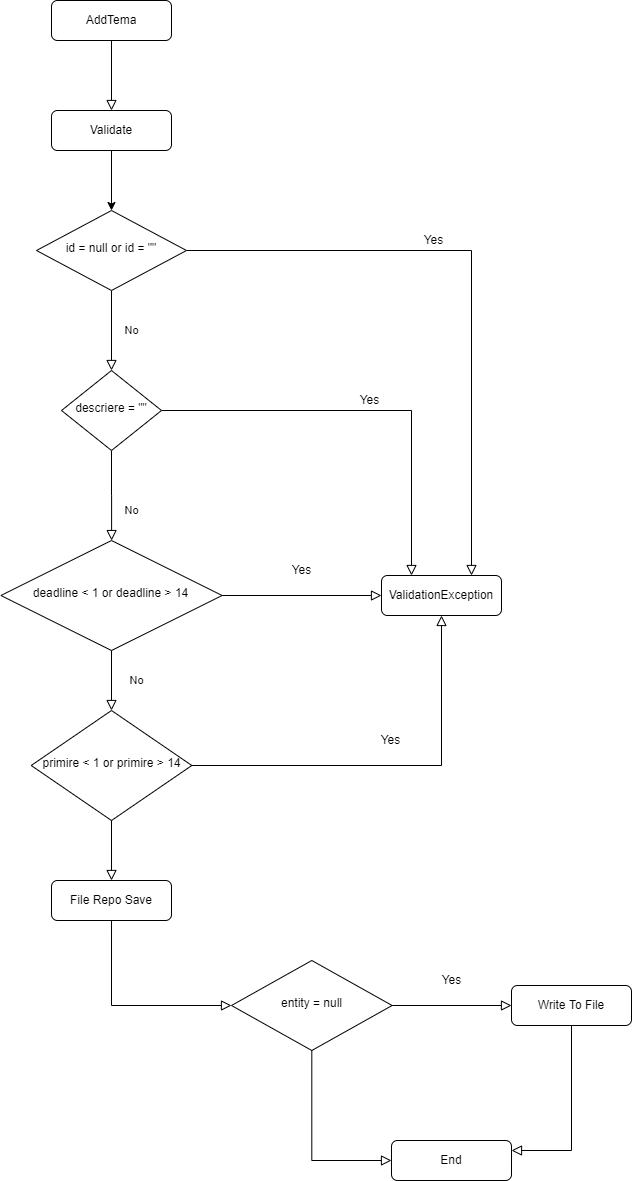

The diagram above was exported from draw.io. Its source (the exported page's mxGraphModel, read from the mxfile embedded in the PNG):
<mxGraphModel dx="997" dy="548" grid="1" gridSize="10" guides="1" tooltips="1" connect="1" arrows="1" fold="1" page="1" pageScale="1" pageWidth="827" pageHeight="1169" math="0" shadow="0">
  <root>
    <mxCell id="WIyWlLk6GJQsqaUBKTNV-0" />
    <mxCell id="WIyWlLk6GJQsqaUBKTNV-1" parent="WIyWlLk6GJQsqaUBKTNV-0" />
    <mxCell id="WIyWlLk6GJQsqaUBKTNV-2" value="" style="rounded=0;html=1;jettySize=auto;orthogonalLoop=1;fontSize=11;endArrow=block;endFill=0;endSize=8;strokeWidth=1;shadow=0;labelBackgroundColor=none;edgeStyle=orthogonalEdgeStyle;entryX=0.5;entryY=0;entryDx=0;entryDy=0;" parent="WIyWlLk6GJQsqaUBKTNV-1" source="WIyWlLk6GJQsqaUBKTNV-3" target="cL_DOhkjL8KOsgzHZ0bK-0" edge="1">
      <mxGeometry relative="1" as="geometry" />
    </mxCell>
    <mxCell id="WIyWlLk6GJQsqaUBKTNV-3" value="AddTema" style="rounded=1;whiteSpace=wrap;html=1;fontSize=12;glass=0;strokeWidth=1;shadow=0;" parent="WIyWlLk6GJQsqaUBKTNV-1" vertex="1">
      <mxGeometry x="160" y="80" width="120" height="40" as="geometry" />
    </mxCell>
    <mxCell id="WIyWlLk6GJQsqaUBKTNV-4" value="No" style="rounded=0;html=1;jettySize=auto;orthogonalLoop=1;fontSize=11;endArrow=block;endFill=0;endSize=8;strokeWidth=1;shadow=0;labelBackgroundColor=none;edgeStyle=orthogonalEdgeStyle;" parent="WIyWlLk6GJQsqaUBKTNV-1" source="WIyWlLk6GJQsqaUBKTNV-6" target="WIyWlLk6GJQsqaUBKTNV-10" edge="1">
      <mxGeometry y="20" relative="1" as="geometry">
        <mxPoint as="offset" />
      </mxGeometry>
    </mxCell>
    <mxCell id="WIyWlLk6GJQsqaUBKTNV-5" value="Yes" style="edgeStyle=orthogonalEdgeStyle;rounded=0;html=1;jettySize=auto;orthogonalLoop=1;fontSize=12;endArrow=block;endFill=0;endSize=8;strokeWidth=1;shadow=0;labelBackgroundColor=none;entryX=0.75;entryY=0;entryDx=0;entryDy=0;" parent="WIyWlLk6GJQsqaUBKTNV-1" source="WIyWlLk6GJQsqaUBKTNV-6" target="cL_DOhkjL8KOsgzHZ0bK-4" edge="1">
      <mxGeometry x="-0.1915" y="10" relative="1" as="geometry">
        <mxPoint as="offset" />
        <mxPoint x="490" y="330" as="targetPoint" />
        <Array as="points">
          <mxPoint x="580" y="330" />
        </Array>
      </mxGeometry>
    </mxCell>
    <mxCell id="WIyWlLk6GJQsqaUBKTNV-6" value="id = null or id = &quot;&quot;" style="rhombus;whiteSpace=wrap;html=1;shadow=0;fontFamily=Helvetica;fontSize=12;align=center;strokeWidth=1;spacing=6;spacingTop=-4;" parent="WIyWlLk6GJQsqaUBKTNV-1" vertex="1">
      <mxGeometry x="145" y="290" width="150" height="80" as="geometry" />
    </mxCell>
    <mxCell id="WIyWlLk6GJQsqaUBKTNV-8" value="No" style="rounded=0;html=1;jettySize=auto;orthogonalLoop=1;fontSize=11;endArrow=block;endFill=0;endSize=8;strokeWidth=1;shadow=0;labelBackgroundColor=none;edgeStyle=orthogonalEdgeStyle;" parent="WIyWlLk6GJQsqaUBKTNV-1" source="WIyWlLk6GJQsqaUBKTNV-10" target="cL_DOhkjL8KOsgzHZ0bK-3" edge="1">
      <mxGeometry x="0.3333" y="20" relative="1" as="geometry">
        <mxPoint as="offset" />
      </mxGeometry>
    </mxCell>
    <mxCell id="WIyWlLk6GJQsqaUBKTNV-9" value="Yes" style="edgeStyle=orthogonalEdgeStyle;rounded=0;html=1;jettySize=auto;orthogonalLoop=1;fontSize=12;endArrow=block;endFill=0;endSize=8;strokeWidth=1;shadow=0;labelBackgroundColor=none;entryX=0.25;entryY=0;entryDx=0;entryDy=0;" parent="WIyWlLk6GJQsqaUBKTNV-1" source="WIyWlLk6GJQsqaUBKTNV-10" target="cL_DOhkjL8KOsgzHZ0bK-4" edge="1">
      <mxGeometry y="10" relative="1" as="geometry">
        <mxPoint as="offset" />
        <mxPoint x="490" y="490" as="targetPoint" />
      </mxGeometry>
    </mxCell>
    <mxCell id="WIyWlLk6GJQsqaUBKTNV-10" value="descriere = &quot;&quot;" style="rhombus;whiteSpace=wrap;html=1;shadow=0;fontFamily=Helvetica;fontSize=12;align=center;strokeWidth=1;spacing=6;spacingTop=-4;" parent="WIyWlLk6GJQsqaUBKTNV-1" vertex="1">
      <mxGeometry x="170" y="450" width="100" height="80" as="geometry" />
    </mxCell>
    <mxCell id="cL_DOhkjL8KOsgzHZ0bK-1" style="edgeStyle=orthogonalEdgeStyle;rounded=0;orthogonalLoop=1;jettySize=auto;html=1;exitX=0.5;exitY=1;exitDx=0;exitDy=0;" edge="1" parent="WIyWlLk6GJQsqaUBKTNV-1" source="cL_DOhkjL8KOsgzHZ0bK-0" target="WIyWlLk6GJQsqaUBKTNV-6">
      <mxGeometry relative="1" as="geometry" />
    </mxCell>
    <mxCell id="cL_DOhkjL8KOsgzHZ0bK-0" value="Validate" style="rounded=1;whiteSpace=wrap;html=1;fontSize=12;glass=0;strokeWidth=1;shadow=0;" vertex="1" parent="WIyWlLk6GJQsqaUBKTNV-1">
      <mxGeometry x="160" y="190" width="120" height="40" as="geometry" />
    </mxCell>
    <mxCell id="cL_DOhkjL8KOsgzHZ0bK-3" value="deadline &amp;lt; 1 or deadline &amp;gt; 14" style="rhombus;whiteSpace=wrap;html=1;shadow=0;fontFamily=Helvetica;fontSize=12;align=center;strokeWidth=1;spacing=6;spacingTop=-4;" vertex="1" parent="WIyWlLk6GJQsqaUBKTNV-1">
      <mxGeometry x="109.38" y="620" width="221.25" height="110" as="geometry" />
    </mxCell>
    <mxCell id="cL_DOhkjL8KOsgzHZ0bK-4" value="ValidationException" style="rounded=1;whiteSpace=wrap;html=1;fontSize=12;glass=0;strokeWidth=1;shadow=0;" vertex="1" parent="WIyWlLk6GJQsqaUBKTNV-1">
      <mxGeometry x="490" y="655" width="120" height="40" as="geometry" />
    </mxCell>
    <mxCell id="cL_DOhkjL8KOsgzHZ0bK-5" value="Yes" style="rounded=0;html=1;jettySize=auto;orthogonalLoop=1;fontSize=12;endArrow=block;endFill=0;endSize=8;strokeWidth=1;shadow=0;labelBackgroundColor=none;edgeStyle=orthogonalEdgeStyle;exitX=1;exitY=0.5;exitDx=0;exitDy=0;entryX=0;entryY=0.5;entryDx=0;entryDy=0;" edge="1" parent="WIyWlLk6GJQsqaUBKTNV-1" source="cL_DOhkjL8KOsgzHZ0bK-3" target="cL_DOhkjL8KOsgzHZ0bK-4">
      <mxGeometry x="-0.004" y="25" relative="1" as="geometry">
        <mxPoint as="offset" />
        <mxPoint x="230" y="540" as="sourcePoint" />
        <mxPoint x="230.0999999999999" y="630.047231638418" as="targetPoint" />
      </mxGeometry>
    </mxCell>
    <mxCell id="cL_DOhkjL8KOsgzHZ0bK-7" value="primire &amp;lt; 1 or primire &amp;gt; 14" style="rhombus;whiteSpace=wrap;html=1;shadow=0;fontFamily=Helvetica;fontSize=12;align=center;strokeWidth=1;spacing=6;spacingTop=-4;" vertex="1" parent="WIyWlLk6GJQsqaUBKTNV-1">
      <mxGeometry x="139.69" y="790" width="160.62" height="110" as="geometry" />
    </mxCell>
    <mxCell id="cL_DOhkjL8KOsgzHZ0bK-8" value="No" style="rounded=0;html=1;jettySize=auto;orthogonalLoop=1;fontSize=11;endArrow=block;endFill=0;endSize=8;strokeWidth=1;shadow=0;labelBackgroundColor=none;edgeStyle=orthogonalEdgeStyle;exitX=0.5;exitY=1;exitDx=0;exitDy=0;entryX=0.5;entryY=0;entryDx=0;entryDy=0;" edge="1" parent="WIyWlLk6GJQsqaUBKTNV-1" source="cL_DOhkjL8KOsgzHZ0bK-3" target="cL_DOhkjL8KOsgzHZ0bK-7">
      <mxGeometry x="-0.004" y="25" relative="1" as="geometry">
        <mxPoint as="offset" />
        <mxPoint x="340.6300000000001" y="685" as="sourcePoint" />
        <mxPoint x="500" y="685" as="targetPoint" />
      </mxGeometry>
    </mxCell>
    <mxCell id="cL_DOhkjL8KOsgzHZ0bK-11" value="Yes" style="rounded=0;html=1;jettySize=auto;orthogonalLoop=1;fontSize=12;endArrow=block;endFill=0;endSize=8;strokeWidth=1;shadow=0;labelBackgroundColor=none;edgeStyle=orthogonalEdgeStyle;entryX=0.5;entryY=1;entryDx=0;entryDy=0;" edge="1" parent="WIyWlLk6GJQsqaUBKTNV-1" source="cL_DOhkjL8KOsgzHZ0bK-7" target="cL_DOhkjL8KOsgzHZ0bK-4">
      <mxGeometry x="-0.004" y="25" relative="1" as="geometry">
        <mxPoint as="offset" />
        <mxPoint x="340.6300000000001" y="685" as="sourcePoint" />
        <mxPoint x="490" y="845" as="targetPoint" />
      </mxGeometry>
    </mxCell>
    <mxCell id="cL_DOhkjL8KOsgzHZ0bK-13" value="File Repo Save" style="rounded=1;whiteSpace=wrap;html=1;fontSize=12;glass=0;strokeWidth=1;shadow=0;" vertex="1" parent="WIyWlLk6GJQsqaUBKTNV-1">
      <mxGeometry x="160.01" y="960" width="120" height="40" as="geometry" />
    </mxCell>
    <mxCell id="cL_DOhkjL8KOsgzHZ0bK-14" value="" style="rounded=0;html=1;jettySize=auto;orthogonalLoop=1;fontSize=12;endArrow=block;endFill=0;endSize=8;strokeWidth=1;shadow=0;labelBackgroundColor=none;edgeStyle=orthogonalEdgeStyle;entryX=0.5;entryY=0;entryDx=0;entryDy=0;exitX=0.5;exitY=1;exitDx=0;exitDy=0;" edge="1" parent="WIyWlLk6GJQsqaUBKTNV-1" source="cL_DOhkjL8KOsgzHZ0bK-7" target="cL_DOhkjL8KOsgzHZ0bK-13">
      <mxGeometry x="-0.004" y="25" relative="1" as="geometry">
        <mxPoint as="offset" />
        <mxPoint x="310.30999999999995" y="855" as="sourcePoint" />
        <mxPoint x="560" y="705" as="targetPoint" />
      </mxGeometry>
    </mxCell>
    <mxCell id="cL_DOhkjL8KOsgzHZ0bK-15" value="entity = null" style="rhombus;whiteSpace=wrap;html=1;shadow=0;fontFamily=Helvetica;fontSize=12;align=center;strokeWidth=1;spacing=6;spacingTop=-4;" vertex="1" parent="WIyWlLk6GJQsqaUBKTNV-1">
      <mxGeometry x="340" y="1040" width="160.62" height="90" as="geometry" />
    </mxCell>
    <mxCell id="cL_DOhkjL8KOsgzHZ0bK-16" value="" style="rounded=0;html=1;jettySize=auto;orthogonalLoop=1;fontSize=19;endArrow=block;endFill=0;endSize=8;strokeWidth=1;shadow=0;labelBackgroundColor=none;edgeStyle=orthogonalEdgeStyle;exitX=0.5;exitY=1;exitDx=0;exitDy=0;entryX=0;entryY=0.5;entryDx=0;entryDy=0;" edge="1" parent="WIyWlLk6GJQsqaUBKTNV-1" source="cL_DOhkjL8KOsgzHZ0bK-13" target="cL_DOhkjL8KOsgzHZ0bK-15">
      <mxGeometry x="0.5122" y="35" relative="1" as="geometry">
        <mxPoint as="offset" />
        <mxPoint x="230" y="910" as="sourcePoint" />
        <mxPoint x="500" y="970" as="targetPoint" />
        <Array as="points">
          <mxPoint x="220" y="1085" />
        </Array>
      </mxGeometry>
    </mxCell>
    <mxCell id="cL_DOhkjL8KOsgzHZ0bK-17" value="Yes" style="rounded=0;html=1;jettySize=auto;orthogonalLoop=1;fontSize=12;endArrow=block;endFill=0;endSize=8;strokeWidth=1;shadow=0;labelBackgroundColor=none;edgeStyle=orthogonalEdgeStyle;entryX=0;entryY=0.5;entryDx=0;entryDy=0;exitX=1;exitY=0.5;exitDx=0;exitDy=0;" edge="1" parent="WIyWlLk6GJQsqaUBKTNV-1" source="cL_DOhkjL8KOsgzHZ0bK-15" target="cL_DOhkjL8KOsgzHZ0bK-18">
      <mxGeometry x="-0.004" y="25" relative="1" as="geometry">
        <mxPoint as="offset" />
        <mxPoint x="310.30999999999995" y="855" as="sourcePoint" />
        <mxPoint x="560" y="705" as="targetPoint" />
      </mxGeometry>
    </mxCell>
    <mxCell id="cL_DOhkjL8KOsgzHZ0bK-18" value="Write To File" style="rounded=1;whiteSpace=wrap;html=1;fontSize=12;glass=0;strokeWidth=1;shadow=0;" vertex="1" parent="WIyWlLk6GJQsqaUBKTNV-1">
      <mxGeometry x="620" y="1065" width="120" height="40" as="geometry" />
    </mxCell>
    <mxCell id="cL_DOhkjL8KOsgzHZ0bK-19" value="End" style="rounded=1;whiteSpace=wrap;html=1;fontSize=12;glass=0;strokeWidth=1;shadow=0;" vertex="1" parent="WIyWlLk6GJQsqaUBKTNV-1">
      <mxGeometry x="500" y="1220" width="120" height="40" as="geometry" />
    </mxCell>
    <mxCell id="cL_DOhkjL8KOsgzHZ0bK-20" value="" style="rounded=0;html=1;jettySize=auto;orthogonalLoop=1;fontSize=19;endArrow=block;endFill=0;endSize=8;strokeWidth=1;shadow=0;labelBackgroundColor=none;edgeStyle=orthogonalEdgeStyle;exitX=0.5;exitY=1;exitDx=0;exitDy=0;entryX=1;entryY=0.25;entryDx=0;entryDy=0;" edge="1" parent="WIyWlLk6GJQsqaUBKTNV-1" source="cL_DOhkjL8KOsgzHZ0bK-18" target="cL_DOhkjL8KOsgzHZ0bK-19">
      <mxGeometry x="0.5122" y="35" relative="1" as="geometry">
        <mxPoint as="offset" />
        <mxPoint x="230.01" y="1010" as="sourcePoint" />
        <mxPoint x="350" y="1095" as="targetPoint" />
        <Array as="points">
          <mxPoint x="680" y="1230" />
        </Array>
      </mxGeometry>
    </mxCell>
    <mxCell id="cL_DOhkjL8KOsgzHZ0bK-21" value="" style="rounded=0;html=1;jettySize=auto;orthogonalLoop=1;fontSize=19;endArrow=block;endFill=0;endSize=8;strokeWidth=1;shadow=0;labelBackgroundColor=none;edgeStyle=orthogonalEdgeStyle;exitX=0.5;exitY=1;exitDx=0;exitDy=0;entryX=0;entryY=0.5;entryDx=0;entryDy=0;" edge="1" parent="WIyWlLk6GJQsqaUBKTNV-1" source="cL_DOhkjL8KOsgzHZ0bK-15" target="cL_DOhkjL8KOsgzHZ0bK-19">
      <mxGeometry x="0.5122" y="35" relative="1" as="geometry">
        <mxPoint as="offset" />
        <mxPoint x="690" y="1115" as="sourcePoint" />
        <mxPoint x="630" y="1240" as="targetPoint" />
        <Array as="points">
          <mxPoint x="420" y="1240" />
        </Array>
      </mxGeometry>
    </mxCell>
  </root>
</mxGraphModel>